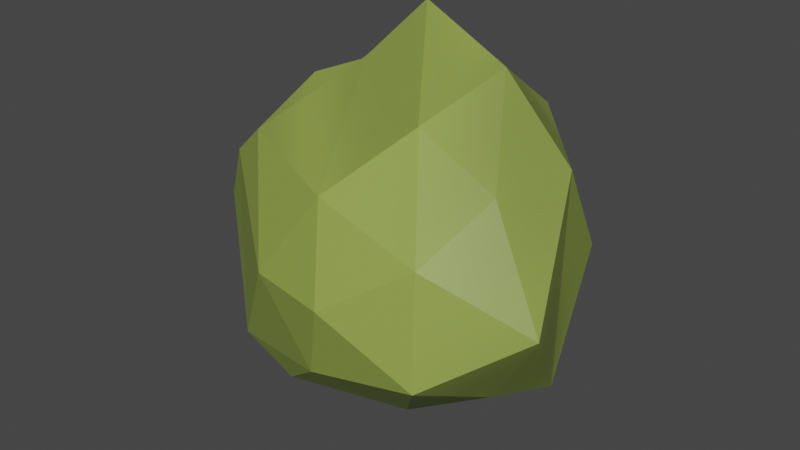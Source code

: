 # Source: bush2.blend  (saved by Blender 3.0.42; exported with 4.5.12 LTS)
import bpy
from mathutils import Matrix  # noqa: F401  (used for matrix-valued properties, if any)

bpy.ops.wm.read_factory_settings(use_empty=True)
scene = bpy.context.scene
scene.name = 'Scene'

# ---- collections
col_collection = bpy.data.collections.new('Collection'); scene.collection.children.link(col_collection)

# ---- images (referenced by path relative to the original .blend; pixels are not part of the script)
import os
ASSET_DIR = os.environ.get("B2B_ASSET_DIR", "")  # directory of the original .blend (textures are referenced by path, not embedded)
HERE = os.path.dirname(os.path.abspath(__file__))  # packed textures are extracted next to this script under _unpacked/

def load_image(name, relpath, width, height, colorspace="sRGB"):
    """Load a texture the original file referenced (path relative to the .blend, or extracted next to this script)."""
    p = next((c for c in (os.path.join(HERE, relpath), os.path.join(ASSET_DIR, relpath)) if relpath and os.path.exists(c)), "")
    if p:
        img = bpy.data.images.load(p, check_existing=True)
        img.name = name
    else:  # same state as the original file: an image datablock whose file is absent (Cycles renders it pink)
        img = bpy.data.images.new(name, width, height)
        img.source = "FILE"
        img.filepath = "//" + (relpath or name)
    img.colorspace_settings.name = colorspace
    return img
img_bush2 = load_image('bush2', '_unpacked/bush2.c02c1217.png', 2048, 2048, 'sRGB')

# ---- materials (node trees are filled in below, after node groups)
mat_material_001 = bpy.data.materials.new('Material.001')
mat_material_001.use_transparent_shadow = False

# ---- material node trees
mat_material_001.use_nodes = True; mat_material_001.node_tree.nodes.clear()
_N = mat_material_001.node_tree.nodes; _L = mat_material_001.node_tree.links
n0 = _N.new('ShaderNodeBsdfPrincipled'); n0.name = 'Principled BSDF'; n0.location = (10, 300)
n0.distribution = 'GGX'
n0.subsurface_method = 'RANDOM_WALK_SKIN'
n0.inputs[3].default_value = 1.45
n0.inputs[27].default_value = (0.0, 0.0, 0.0, 1.0)
n0.inputs[28].default_value = 1.0
n1 = _N.new('ShaderNodeOutputMaterial'); n1.name = 'Material Output'; n1.location = (300, 300)
n2 = _N.new('ShaderNodeTexImage'); n2.name = 'Image Texture'; n2.location = (-280, 280)
n2.image = img_bush2
_L.new(n0.outputs[0], n1.inputs[0])
_L.new(n2.outputs[0], n0.inputs[0])
n1.is_active_output = True

# ---- world
world_world = bpy.data.worlds.new('World'); scene.world = world_world
world_world.use_nodes = True; world_world.node_tree.nodes.clear()
_N = world_world.node_tree.nodes; _L = world_world.node_tree.links
n0 = _N.new('ShaderNodeOutputWorld'); n0.name = 'World Output'; n0.location = (300, 300)
n1 = _N.new('ShaderNodeBackground'); n1.name = 'Background'; n1.location = (10, 300)
n1.inputs[0].default_value = (0.05088, 0.05088, 0.05088, 1.0)
_L.new(n1.outputs[0], n0.inputs[0])
n0.is_active_output = True
world_world.color = (0.05088, 0.05088, 0.05088)
world_world.use_sun_shadow = False
world_world.sun_shadow_jitter_overblur = 0.0

# ---- meshes
me_icosphere = bpy.data.meshes.new('Icosphere')
me_icosphere.from_pydata([(0.03283, 0.003411, -0.01717), (0.2737, 0.2472, 0.2076), (-0.1456, 0.3672, 0.3647), (-0.416, 0.2385, 0.1214), (-0.1755, 0.133, -0.3279), (0.2726, 0.2615, -0.2481), (-0.1046, 0.6109, 0.2282), (-0.2591, 0.5291, 0.2308), (-0.3765, 0.4604, 0.03314), (-0.02557, 0.5746, -0.295), (0.2701, 0.6326, -0.04623), (-0.19, 0.6425, 0.02679), (-0.03316, 0.09273, 0.1748), (0.2173, 0.08203, 0.1028), (0.0872, 0.2494, 0.3016), (0.422, 0.1899, -0.01884), (0.2385, 0.04865, -0.1418), (-0.1681, 0.04879, -0.02312), (-0.3084, 0.2002, 0.2098), (-0.02867, 0.04877, -0.2056), (-0.3416, 0.1592, -0.2894), (0.1067, 0.1942, -0.3196), (0.3297, 0.4188, 0.2226), (0.324, 0.4121, -0.2785), (-0.09375, 0.501, 0.4644), (0.1513, 0.4425, 0.384), (-0.3516, 0.423, 0.2675), (-0.2479, 0.5038, 0.3063), (-0.4473, 0.3212, -0.3592), (-0.507, 0.2923, -0.02975), (0.1988, 0.397, -0.3225), (-0.04462, 0.3875, -0.4462), (0.09352, 0.6969, 0.2223), (-0.1866, 0.5815, 0.1562), (-0.3762, 0.4543, 0.204), (-0.2219, 0.5833, -0.04864), (0.06715, 0.655, -0.1948), (-0.1523, 0.6368, 0.07771), (-0.01624, 0.6596, 0.004949), (-0.2158, 0.587, 0.09586), (-0.2214, 0.6025, 0.04831), (-0.165, 0.6702, -0.05127)], [], [(0, 13, 12), (1, 13, 15), (0, 12, 17), (0, 17, 19), (0, 19, 16), (1, 15, 22), (2, 14, 24), (3, 18, 26), (4, 20, 28), (5, 21, 30), (1, 22, 25), (2, 24, 27), (3, 26, 29), (4, 28, 31), (5, 30, 23), (6, 32, 37), (7, 33, 39), (8, 34, 40), (9, 35, 41), (10, 36, 38), (38, 41, 11), (38, 36, 41), (36, 9, 41), (41, 40, 11), (41, 35, 40), (35, 8, 40), (40, 39, 11), (40, 34, 39), (34, 7, 39), (39, 37, 11), (39, 33, 37), (33, 6, 37), (37, 38, 11), (37, 32, 38), (32, 10, 38), (23, 36, 10), (23, 30, 36), (30, 9, 36), (31, 35, 9), (31, 28, 35), (28, 8, 35), (29, 34, 8), (29, 26, 34), (26, 7, 34), (27, 33, 7), (27, 24, 33), (24, 6, 33), (25, 32, 6), (25, 22, 32), (22, 10, 32), (30, 31, 9), (30, 21, 31), (21, 4, 31), (28, 29, 8), (28, 20, 29), (20, 3, 29), (26, 27, 7), (26, 18, 27), (18, 2, 27), (24, 25, 6), (24, 14, 25), (14, 1, 25), (22, 23, 10), (22, 15, 23), (15, 5, 23), (16, 21, 5), (16, 19, 21), (19, 4, 21), (19, 20, 4), (19, 17, 20), (17, 3, 20), (17, 18, 3), (17, 12, 18), (12, 2, 18), (15, 16, 5), (15, 13, 16), (13, 0, 16), (12, 14, 2), (12, 13, 14), (13, 1, 14)])
_uv = me_icosphere.uv_layers.new(name='UVMap')
_uv.uv.foreach_set('vector', [0.6519, 0.3306, 0.6184, 0.2, 0.7569, 0.2534, 0.6539, 0.09188, 0.6184, 0.2, 0.5063, 0.1449, 0.6519, 0.3306, 0.7569, 0.2534, 0.7499, 0.3864, 0.6519, 0.3306, 0.7499, 0.3864, 0.6299, 0.4086, 0.007484, 0.7, 0.0983, 0.6769, 0.02725, 0.8163, 0.6539, 0.09188, 0.5063, 0.1449, 0.663, 0.01578, 0.9149, 0.1368, 0.7684, 0.1181, 0.9454, 0.04149, 0.85, 0.5401, 0.9319, 0.5266, 0.925, 0.6641, 0.2037, 0.6196, 0.2362, 0.5402, 0.3543, 0.5238, 0.1535, 0.8843, 0.1756, 0.7811, 0.2543, 0.878, 0.6539, 0.09188, 0.663, 0.01578, 0.7984, 0.007484, 0.4711, 0.6806, 0.4711, 0.7845, 0.3693, 0.7065, 0.85, 0.5401, 0.925, 0.6641, 0.7439, 0.5556, 0.2037, 0.6196, 0.3543, 0.5238, 0.3346, 0.7479, 0.1535, 0.8843, 0.2543, 0.878, 0.2239, 0.9471, 0.3554, 0.1122, 0.4717, 0.1518, 0.3104, 0.175, 0.2607, 0.08433, 0.2948, 0.1336, 0.2707, 0.157, 0.1497, 0.1678, 0.1804, 0.07998, 0.2629, 0.1781, 0.2868, 0.4086, 0.2398, 0.2311, 0.2883, 0.2343, 0.4913, 0.3439, 0.3704, 0.368, 0.3685, 0.2431, 0.5495, 0.9472, 0.5063, 0.8945, 0.5495, 0.8666, 0.3685, 0.2431, 0.3704, 0.368, 0.2883, 0.2343, 0.3704, 0.368, 0.2868, 0.4086, 0.2883, 0.2343, 0.2883, 0.2343, 0.2629, 0.1781, 0.2839, 0.1914, 0.2883, 0.2343, 0.2398, 0.2311, 0.2629, 0.1781, 0.2398, 0.2311, 0.1497, 0.1678, 0.2629, 0.1781, 0.2629, 0.1781, 0.2707, 0.157, 0.2839, 0.1914, 0.2629, 0.1781, 0.1804, 0.07998, 0.2707, 0.157, 0.1804, 0.07998, 0.2607, 0.08433, 0.2707, 0.157, 0.2707, 0.157, 0.3104, 0.175, 0.2839, 0.1914, 0.2707, 0.157, 0.2948, 0.1336, 0.3104, 0.175, 0.2948, 0.1336, 0.3554, 0.1122, 0.3104, 0.175, 0.3104, 0.175, 0.3685, 0.2431, 0.2839, 0.1914, 0.3104, 0.175, 0.4717, 0.1518, 0.3685, 0.2431, 0.4717, 0.1518, 0.4913, 0.3439, 0.3685, 0.2431, 0.4196, 0.5088, 0.3704, 0.368, 0.4913, 0.3439, 0.4196, 0.5088, 0.3469, 0.503, 0.3704, 0.368, 0.3469, 0.503, 0.2868, 0.4086, 0.3704, 0.368, 0.2031, 0.5088, 0.2398, 0.2311, 0.2868, 0.4086, 0.2031, 0.5088, 0.007484, 0.3739, 0.2398, 0.2311, 0.007484, 0.3739, 0.1497, 0.1678, 0.2398, 0.2311, 0.03312, 0.192, 0.1804, 0.07998, 0.1497, 0.1678, 0.7439, 0.5556, 0.925, 0.6641, 0.8844, 0.6756, 0.925, 0.6641, 0.9319, 0.7216, 0.8844, 0.6756, 0.2741, 0.05136, 0.2948, 0.1336, 0.2607, 0.08433, 0.2741, 0.05136, 0.3779, 0.007483, 0.2948, 0.1336, 0.3779, 0.007483, 0.3554, 0.1122, 0.2948, 0.1336, 0.9445, 0.9312, 0.875, 0.77, 0.9445, 0.7366, 0.7289, 0.5266, 0.7092, 0.6656, 0.5504, 0.5267, 0.7092, 0.6656, 0.5063, 0.7108, 0.5504, 0.5267, 0.3469, 0.503, 0.2031, 0.5088, 0.2868, 0.4086, 0.2543, 0.878, 0.1756, 0.7811, 0.3346, 0.7479, 0.1756, 0.7811, 0.2037, 0.6196, 0.3346, 0.7479, 0.007484, 0.3739, 0.03312, 0.192, 0.1497, 0.1678, 0.3693, 0.8442, 0.4816, 0.7995, 0.4816, 0.9187, 0.7665, 0.5117, 0.941, 0.3577, 0.9454, 0.429, 0.1965, 0.05743, 0.2741, 0.05136, 0.2607, 0.08433, 0.9468, 0.6231, 0.9925, 0.5266, 0.9925, 0.6847, 0.4308, 0.5238, 0.4711, 0.6806, 0.3693, 0.7065, 0.7439, 0.8261, 0.86, 0.7366, 0.86, 0.9274, 0.9454, 0.04149, 0.7684, 0.1181, 0.7984, 0.007484, 0.7684, 0.1181, 0.6539, 0.09188, 0.7984, 0.007484, 0.7092, 0.6656, 0.5191, 0.8516, 0.5063, 0.7108, 0.7092, 0.6656, 0.7289, 0.8273, 0.5191, 0.8516, 0.0209, 0.9471, 0.1535, 0.8843, 0.2239, 0.9471, 0.02725, 0.8163, 0.1756, 0.7811, 0.1535, 0.8843, 0.02725, 0.8163, 0.0983, 0.6769, 0.1756, 0.7811, 0.0983, 0.6769, 0.2037, 0.6196, 0.1756, 0.7811, 0.0983, 0.6769, 0.2362, 0.5402, 0.2037, 0.6196, 0.6299, 0.4086, 0.7499, 0.3864, 0.7665, 0.5117, 0.7499, 0.3864, 0.941, 0.3577, 0.7665, 0.5117, 0.7499, 0.3864, 0.9123, 0.2999, 0.941, 0.3577, 0.7499, 0.3864, 0.7569, 0.2534, 0.9123, 0.2999, 0.7569, 0.2534, 0.9149, 0.1368, 0.9123, 0.2999, 0.0209, 0.9471, 0.02725, 0.8163, 0.1535, 0.8843, 0.5063, 0.1449, 0.6184, 0.2, 0.5274, 0.2952, 0.6184, 0.2, 0.6519, 0.3306, 0.5274, 0.2952, 0.7569, 0.2534, 0.7684, 0.1181, 0.9149, 0.1368, 0.7569, 0.2534, 0.6184, 0.2, 0.7684, 0.1181, 0.6184, 0.2, 0.6539, 0.09188, 0.7684, 0.1181])
me_icosphere.materials.append(mat_material_001)
me_icosphere.use_remesh_fix_poles = True
me_icosphere.use_remesh_preserve_attributes = False
me_icosphere.update()

# ---- objects
ob_icosphere = bpy.data.objects.new('Icosphere', me_icosphere)

# ---- transforms, parenting, visibility, modifiers, constraints
ob_icosphere.location = (0.0, 0.0, 0.0)

# ---- collection membership
col_collection.objects.link(ob_icosphere)

# ---- scene / render settings (as saved in the file)
scene.frame_start = 1; scene.frame_end = 250; scene.frame_set(1)
scene.render.engine = 'BLENDER_EEVEE_NEXT'
scene.cycles.sampling_pattern = 'TABULATED_SOBOL'
scene.cycles.use_light_tree = False
scene.view_settings.view_transform = 'Filmic'
bpy.context.view_layer.update()

# ---- added for rendering (the .blend has no active camera and no usable light): camera, sun
cam_auto = bpy.data.cameras.new('AutoCamera')
cam_auto.lens = 50.0
cam_auto.sensor_width = 36.0
cam_auto.clip_end = 1000.0
ob_auto_camera = bpy.data.objects.new('AutoCamera', cam_auto)
scene.collection.objects.link(ob_auto_camera)
ob_auto_camera.location = (1.32142, -1.28659, 1.10027)
ob_auto_camera.rotation_euler = (1.09748, -7.21219e-08, 0.694738)
scene.camera = ob_auto_camera
light_auto_sun = bpy.data.lights.new('AutoSun', 'SUN')
light_auto_sun.energy = 3.0
light_auto_sun.angle = 0.0523599
ob_auto_sun = bpy.data.objects.new('AutoSun', light_auto_sun)
scene.collection.objects.link(ob_auto_sun)
ob_auto_sun.rotation_euler = (0.872665, 0.174533, 0.523599)
bpy.context.view_layer.update()
